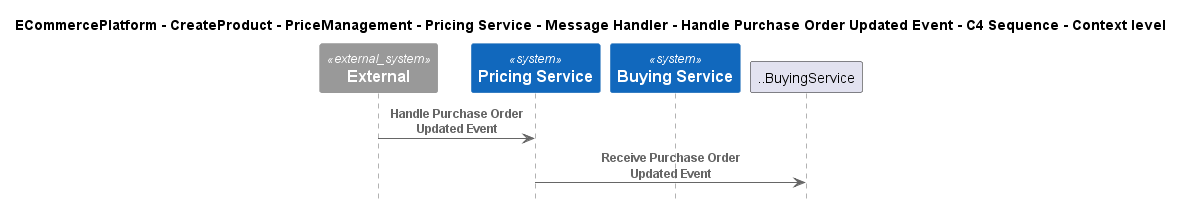

The diagram above was rendered by PlantUML. Its source (embedded in the PNG):
@startuml
!include ..\..\..\..\..\..\..\..\..\.c4s\C4_Sequence.puml

title ECommercePlatform - CreateProduct - PriceManagement - Pricing Service - Message Handler - Handle Purchase Order Updated Event - C4 Sequence - Context level

System_Ext(C4InterFlow.SoftwareSystems.ExternalSystem, "External", "")
System(ECommercePlatform.CreateProduct.PriceManagement.SoftwareSystems.PricingService, "Pricing Service", "")
System(ECommercePlatform.CreateProduct.BuyingAndMerchandising.SoftwareSystems.BuyingService, "Buying Service", "")

Rel(C4InterFlow.SoftwareSystems.ExternalSystem, ECommercePlatform.CreateProduct.PriceManagement.SoftwareSystems.PricingService, "Handle Purchase Order Updated Event")
Rel(ECommercePlatform.CreateProduct.PriceManagement.SoftwareSystems.PricingService, ..BuyingService, "Receive Purchase Order Updated Event")


@enduml